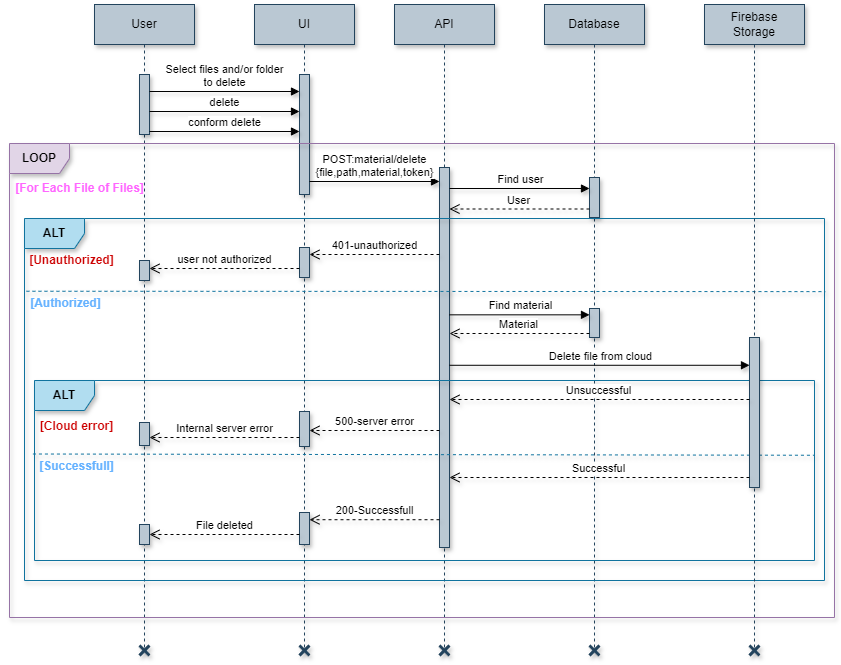

The diagram above was exported from draw.io. Its source (the exported page's mxGraphModel, read from the mxfile embedded in the PNG):
<mxGraphModel dx="2062" dy="655" grid="1" gridSize="10" guides="1" tooltips="1" connect="1" arrows="1" fold="1" page="1" pageScale="1" pageWidth="827" pageHeight="1169" math="0" shadow="0">
  <root>
    <mxCell id="0" />
    <mxCell id="1" parent="0" />
    <mxCell id="L9D9g7jLT2M6byn2qGek-1" value="User" style="shape=umlLifeline;perimeter=lifelinePerimeter;whiteSpace=wrap;html=1;container=1;dropTarget=0;collapsible=0;recursiveResize=0;outlineConnect=0;portConstraint=eastwest;newEdgeStyle={&quot;edgeStyle&quot;:&quot;elbowEdgeStyle&quot;,&quot;elbow&quot;:&quot;vertical&quot;,&quot;curved&quot;:0,&quot;rounded&quot;:0};fillColor=#bac8d3;strokeColor=#23445d;shadow=1;" parent="1" vertex="1">
      <mxGeometry x="70" y="527" width="100" height="643" as="geometry" />
    </mxCell>
    <mxCell id="L9D9g7jLT2M6byn2qGek-2" value="" style="html=1;points=[[0,0,0,0,5],[0,1,0,0,-5],[1,0,0,0,5],[1,1,0,0,-5]];perimeter=orthogonalPerimeter;outlineConnect=0;targetShapes=umlLifeline;portConstraint=eastwest;newEdgeStyle={&quot;curved&quot;:0,&quot;rounded&quot;:0};fillColor=#bac8d3;strokeColor=#23445d;shadow=1;" parent="L9D9g7jLT2M6byn2qGek-1" vertex="1">
      <mxGeometry x="45" y="70" width="10" height="60" as="geometry" />
    </mxCell>
    <mxCell id="L9D9g7jLT2M6byn2qGek-3" value="" style="shape=umlDestroy;whiteSpace=wrap;html=1;strokeWidth=3;targetShapes=umlLifeline;fillColor=#bac8d3;strokeColor=#23445d;aspect=fixed;fontStyle=0;shadow=1;" parent="L9D9g7jLT2M6byn2qGek-1" vertex="1">
      <mxGeometry x="45" y="641" width="10" height="10" as="geometry" />
    </mxCell>
    <mxCell id="L9D9g7jLT2M6byn2qGek-4" value="UI" style="shape=umlLifeline;perimeter=lifelinePerimeter;whiteSpace=wrap;html=1;container=1;dropTarget=0;collapsible=0;recursiveResize=0;outlineConnect=0;portConstraint=eastwest;newEdgeStyle={&quot;edgeStyle&quot;:&quot;elbowEdgeStyle&quot;,&quot;elbow&quot;:&quot;vertical&quot;,&quot;curved&quot;:0,&quot;rounded&quot;:0};fillColor=#bac8d3;strokeColor=#23445d;shadow=1;" parent="1" vertex="1">
      <mxGeometry x="230" y="527" width="100" height="643" as="geometry" />
    </mxCell>
    <mxCell id="L9D9g7jLT2M6byn2qGek-5" value="" style="html=1;points=[[0,0,0,0,5],[0,1,0,0,-5],[1,0,0,0,5],[1,1,0,0,-5]];perimeter=orthogonalPerimeter;outlineConnect=0;targetShapes=umlLifeline;portConstraint=eastwest;newEdgeStyle={&quot;curved&quot;:0,&quot;rounded&quot;:0};fillColor=#bac8d3;strokeColor=#23445d;shadow=1;" parent="L9D9g7jLT2M6byn2qGek-4" vertex="1">
      <mxGeometry x="45" y="70" width="10" height="120" as="geometry" />
    </mxCell>
    <mxCell id="L9D9g7jLT2M6byn2qGek-6" value="" style="html=1;points=[[0,0,0,0,5],[0,1,0,0,-5],[1,0,0,0,5],[1,1,0,0,-5]];perimeter=orthogonalPerimeter;outlineConnect=0;targetShapes=umlLifeline;portConstraint=eastwest;newEdgeStyle={&quot;curved&quot;:0,&quot;rounded&quot;:0};fillColor=#bac8d3;strokeColor=#23445d;shadow=1;" parent="L9D9g7jLT2M6byn2qGek-4" vertex="1">
      <mxGeometry x="45" y="243" width="10" height="30" as="geometry" />
    </mxCell>
    <mxCell id="L9D9g7jLT2M6byn2qGek-7" value="" style="shape=umlDestroy;whiteSpace=wrap;html=1;strokeWidth=3;targetShapes=umlLifeline;fillColor=#bac8d3;strokeColor=#23445d;aspect=fixed;fontStyle=0;shadow=1;" parent="L9D9g7jLT2M6byn2qGek-4" vertex="1">
      <mxGeometry x="45" y="641" width="10" height="10" as="geometry" />
    </mxCell>
    <mxCell id="L9D9g7jLT2M6byn2qGek-8" value="API" style="shape=umlLifeline;perimeter=lifelinePerimeter;whiteSpace=wrap;html=1;container=1;dropTarget=0;collapsible=0;recursiveResize=0;outlineConnect=0;portConstraint=eastwest;newEdgeStyle={&quot;edgeStyle&quot;:&quot;elbowEdgeStyle&quot;,&quot;elbow&quot;:&quot;vertical&quot;,&quot;curved&quot;:0,&quot;rounded&quot;:0};fillColor=#bac8d3;strokeColor=#23445d;shadow=1;" parent="1" vertex="1">
      <mxGeometry x="370" y="527" width="100" height="643" as="geometry" />
    </mxCell>
    <mxCell id="L9D9g7jLT2M6byn2qGek-9" value="" style="html=1;points=[[0,0,0,0,5],[0,1,0,0,-5],[1,0,0,0,5],[1,1,0,0,-5]];perimeter=orthogonalPerimeter;outlineConnect=0;targetShapes=umlLifeline;portConstraint=eastwest;newEdgeStyle={&quot;curved&quot;:0,&quot;rounded&quot;:0};fillColor=#bac8d3;strokeColor=#23445d;shadow=1;" parent="L9D9g7jLT2M6byn2qGek-8" vertex="1">
      <mxGeometry x="45" y="163" width="10" height="380" as="geometry" />
    </mxCell>
    <mxCell id="L9D9g7jLT2M6byn2qGek-10" value="" style="shape=umlDestroy;whiteSpace=wrap;html=1;strokeWidth=3;targetShapes=umlLifeline;fillColor=#bac8d3;strokeColor=#23445d;aspect=fixed;fontStyle=0;shadow=1;" parent="L9D9g7jLT2M6byn2qGek-8" vertex="1">
      <mxGeometry x="45" y="641" width="10" height="10" as="geometry" />
    </mxCell>
    <mxCell id="L9D9g7jLT2M6byn2qGek-11" value="Database" style="shape=umlLifeline;perimeter=lifelinePerimeter;whiteSpace=wrap;html=1;container=1;dropTarget=0;collapsible=0;recursiveResize=0;outlineConnect=0;portConstraint=eastwest;newEdgeStyle={&quot;edgeStyle&quot;:&quot;elbowEdgeStyle&quot;,&quot;elbow&quot;:&quot;vertical&quot;,&quot;curved&quot;:0,&quot;rounded&quot;:0};fillColor=#bac8d3;strokeColor=#23445d;shadow=1;" parent="1" vertex="1">
      <mxGeometry x="520" y="527" width="100" height="643" as="geometry" />
    </mxCell>
    <mxCell id="L9D9g7jLT2M6byn2qGek-12" value="" style="html=1;points=[[0,0,0,0,5],[0,1,0,0,-5],[1,0,0,0,5],[1,1,0,0,-5]];perimeter=orthogonalPerimeter;outlineConnect=0;targetShapes=umlLifeline;portConstraint=eastwest;newEdgeStyle={&quot;curved&quot;:0,&quot;rounded&quot;:0};fillColor=#bac8d3;strokeColor=#23445d;shadow=1;" parent="L9D9g7jLT2M6byn2qGek-11" vertex="1">
      <mxGeometry x="45" y="173" width="10" height="40" as="geometry" />
    </mxCell>
    <mxCell id="L9D9g7jLT2M6byn2qGek-13" value="" style="shape=umlDestroy;whiteSpace=wrap;html=1;strokeWidth=3;targetShapes=umlLifeline;fillColor=#bac8d3;strokeColor=#23445d;aspect=fixed;fontStyle=0;shadow=1;" parent="L9D9g7jLT2M6byn2qGek-11" vertex="1">
      <mxGeometry x="45" y="641" width="10" height="10" as="geometry" />
    </mxCell>
    <mxCell id="L9D9g7jLT2M6byn2qGek-14" value="Select files and/or folder&lt;div&gt;to delete&lt;/div&gt;" style="html=1;verticalAlign=bottom;endArrow=block;curved=0;rounded=0;shadow=1;" parent="1" edge="1">
      <mxGeometry width="80" relative="1" as="geometry">
        <mxPoint x="125" y="614.0000000000001" as="sourcePoint" />
        <mxPoint x="275" y="614.0000000000001" as="targetPoint" />
      </mxGeometry>
    </mxCell>
    <mxCell id="L9D9g7jLT2M6byn2qGek-15" value="POST:material/delete&lt;div&gt;{file,path,material,token}&lt;/div&gt;" style="html=1;verticalAlign=bottom;endArrow=block;curved=0;rounded=0;shadow=1;" parent="1" edge="1">
      <mxGeometry width="80" relative="1" as="geometry">
        <mxPoint x="285" y="704" as="sourcePoint" />
        <mxPoint x="415" y="704" as="targetPoint" />
      </mxGeometry>
    </mxCell>
    <mxCell id="L9D9g7jLT2M6byn2qGek-16" value="Find user" style="html=1;verticalAlign=bottom;endArrow=block;curved=0;rounded=0;shadow=1;" parent="1" edge="1">
      <mxGeometry width="80" relative="1" as="geometry">
        <mxPoint x="425" y="711" as="sourcePoint" />
        <mxPoint x="565" y="711" as="targetPoint" />
      </mxGeometry>
    </mxCell>
    <mxCell id="L9D9g7jLT2M6byn2qGek-17" value="User" style="html=1;verticalAlign=bottom;endArrow=open;dashed=1;endSize=8;curved=0;rounded=0;shadow=1;" parent="1" edge="1">
      <mxGeometry relative="1" as="geometry">
        <mxPoint x="565.0000000000001" y="731.5" as="sourcePoint" />
        <mxPoint x="424.9999999999999" y="731.5" as="targetPoint" />
      </mxGeometry>
    </mxCell>
    <mxCell id="L9D9g7jLT2M6byn2qGek-18" value="ALT" style="shape=umlFrame;whiteSpace=wrap;html=1;pointerEvents=0;width=60;height=30;fillColor=#b1ddf0;strokeColor=#10739e;shadow=1;fontStyle=1" parent="1" vertex="1">
      <mxGeometry y="741" width="800" height="362" as="geometry" />
    </mxCell>
    <mxCell id="L9D9g7jLT2M6byn2qGek-19" value="&lt;b&gt;&lt;font color=&quot;#cc0000&quot;&gt;[Unauthorized]&lt;/font&gt;&lt;/b&gt;" style="text;html=1;align=center;verticalAlign=middle;resizable=0;points=[];autosize=1;strokeColor=none;fillColor=none;shadow=1;" parent="1" vertex="1">
      <mxGeometry x="-8" y="768" width="110" height="30" as="geometry" />
    </mxCell>
    <mxCell id="L9D9g7jLT2M6byn2qGek-20" value="401-unauthorized" style="html=1;verticalAlign=bottom;endArrow=open;dashed=1;endSize=8;curved=0;rounded=0;shadow=1;" parent="1" edge="1">
      <mxGeometry relative="1" as="geometry">
        <mxPoint x="415" y="777.0000000000001" as="sourcePoint" />
        <mxPoint x="285" y="777.0000000000001" as="targetPoint" />
      </mxGeometry>
    </mxCell>
    <mxCell id="L9D9g7jLT2M6byn2qGek-21" value="user not authorized" style="html=1;verticalAlign=bottom;endArrow=open;dashed=1;endSize=8;curved=0;rounded=0;shadow=1;" parent="1" edge="1">
      <mxGeometry relative="1" as="geometry">
        <mxPoint x="275" y="791" as="sourcePoint" />
        <mxPoint x="125" y="791" as="targetPoint" />
      </mxGeometry>
    </mxCell>
    <mxCell id="L9D9g7jLT2M6byn2qGek-22" value="" style="html=1;points=[[0,0,0,0,5],[0,1,0,0,-5],[1,0,0,0,5],[1,1,0,0,-5]];perimeter=orthogonalPerimeter;outlineConnect=0;targetShapes=umlLifeline;portConstraint=eastwest;newEdgeStyle={&quot;curved&quot;:0,&quot;rounded&quot;:0};fillColor=#bac8d3;strokeColor=#23445d;shadow=1;" parent="1" vertex="1">
      <mxGeometry x="115" y="783" width="10" height="20" as="geometry" />
    </mxCell>
    <mxCell id="L9D9g7jLT2M6byn2qGek-23" value="" style="endArrow=none;dashed=1;html=1;rounded=0;fillColor=#b1ddf0;strokeColor=#10739e;fontStyle=1;exitX=0;exitY=0.305;exitDx=0;exitDy=0;exitPerimeter=0;entryX=1.001;entryY=0.202;entryDx=0;entryDy=0;entryPerimeter=0;shadow=1;" parent="1" target="L9D9g7jLT2M6byn2qGek-18" edge="1">
      <mxGeometry width="50" height="50" relative="1" as="geometry">
        <mxPoint x="1.9499999999997726" y="813.7399999999999" as="sourcePoint" />
        <mxPoint x="649.9999999999998" y="812.9999999999999" as="targetPoint" />
      </mxGeometry>
    </mxCell>
    <mxCell id="L9D9g7jLT2M6byn2qGek-24" value="500-server error" style="html=1;verticalAlign=bottom;endArrow=open;dashed=1;endSize=8;curved=0;rounded=0;entryX=1;entryY=0;entryDx=0;entryDy=5;entryPerimeter=0;shadow=1;" parent="1" edge="1">
      <mxGeometry relative="1" as="geometry">
        <mxPoint x="415" y="953" as="sourcePoint" />
        <mxPoint x="285" y="953" as="targetPoint" />
      </mxGeometry>
    </mxCell>
    <mxCell id="L9D9g7jLT2M6byn2qGek-25" value="" style="html=1;points=[[0,0,0,0,5],[0,1,0,0,-5],[1,0,0,0,5],[1,1,0,0,-5]];perimeter=orthogonalPerimeter;outlineConnect=0;targetShapes=umlLifeline;portConstraint=eastwest;newEdgeStyle={&quot;curved&quot;:0,&quot;rounded&quot;:0};fillColor=#bac8d3;strokeColor=#23445d;shadow=1;" parent="1" vertex="1">
      <mxGeometry x="275" y="934" width="10" height="35" as="geometry" />
    </mxCell>
    <mxCell id="L9D9g7jLT2M6byn2qGek-26" value="Internal server error" style="html=1;verticalAlign=bottom;endArrow=open;dashed=1;endSize=8;curved=0;rounded=0;shadow=1;" parent="1" edge="1">
      <mxGeometry relative="1" as="geometry">
        <mxPoint x="275" y="960" as="sourcePoint" />
        <mxPoint x="125" y="960" as="targetPoint" />
      </mxGeometry>
    </mxCell>
    <mxCell id="L9D9g7jLT2M6byn2qGek-27" value="" style="html=1;points=[[0,0,0,0,5],[0,1,0,0,-5],[1,0,0,0,5],[1,1,0,0,-5]];perimeter=orthogonalPerimeter;outlineConnect=0;targetShapes=umlLifeline;portConstraint=eastwest;newEdgeStyle={&quot;curved&quot;:0,&quot;rounded&quot;:0};fillColor=#bac8d3;strokeColor=#23445d;shadow=1;" parent="1" vertex="1">
      <mxGeometry x="115" y="945" width="10" height="23" as="geometry" />
    </mxCell>
    <mxCell id="L9D9g7jLT2M6byn2qGek-28" value="&lt;b&gt;&lt;font color=&quot;#66b2ff&quot;&gt;[Authorized]&lt;/font&gt;&lt;/b&gt;" style="text;html=1;align=center;verticalAlign=middle;resizable=0;points=[];autosize=1;strokeColor=none;fillColor=none;shadow=1;" parent="1" vertex="1">
      <mxGeometry x="-4" y="811" width="90" height="30" as="geometry" />
    </mxCell>
    <mxCell id="L9D9g7jLT2M6byn2qGek-29" value="" style="html=1;points=[[0,0,0,0,5],[0,1,0,0,-5],[1,0,0,0,5],[1,1,0,0,-5]];perimeter=orthogonalPerimeter;outlineConnect=0;targetShapes=umlLifeline;portConstraint=eastwest;newEdgeStyle={&quot;curved&quot;:0,&quot;rounded&quot;:0};fillColor=#bac8d3;strokeColor=#23445d;shadow=1;" parent="1" vertex="1">
      <mxGeometry x="275" y="1035" width="10" height="32" as="geometry" />
    </mxCell>
    <mxCell id="L9D9g7jLT2M6byn2qGek-30" value="" style="html=1;points=[[0,0,0,0,5],[0,1,0,0,-5],[1,0,0,0,5],[1,1,0,0,-5]];perimeter=orthogonalPerimeter;outlineConnect=0;targetShapes=umlLifeline;portConstraint=eastwest;newEdgeStyle={&quot;curved&quot;:0,&quot;rounded&quot;:0};fillColor=#bac8d3;strokeColor=#23445d;shadow=1;" parent="1" vertex="1">
      <mxGeometry x="115" y="1047" width="10" height="20" as="geometry" />
    </mxCell>
    <mxCell id="L9D9g7jLT2M6byn2qGek-31" value="File deleted" style="html=1;verticalAlign=bottom;endArrow=open;dashed=1;endSize=8;curved=0;rounded=0;shadow=1;" parent="1" edge="1">
      <mxGeometry relative="1" as="geometry">
        <mxPoint x="275" y="1057" as="sourcePoint" />
        <mxPoint x="125" y="1057" as="targetPoint" />
      </mxGeometry>
    </mxCell>
    <mxCell id="L9D9g7jLT2M6byn2qGek-32" value="Delete file from cloud" style="html=1;verticalAlign=bottom;endArrow=block;curved=0;rounded=0;shadow=1;" parent="1" edge="1">
      <mxGeometry width="80" relative="1" as="geometry">
        <mxPoint x="425" y="887.78" as="sourcePoint" />
        <mxPoint x="725" y="887.78" as="targetPoint" />
      </mxGeometry>
    </mxCell>
    <mxCell id="L9D9g7jLT2M6byn2qGek-33" value="" style="html=1;points=[[0,0,0,0,5],[0,1,0,0,-5],[1,0,0,0,5],[1,1,0,0,-5]];perimeter=orthogonalPerimeter;outlineConnect=0;targetShapes=umlLifeline;portConstraint=eastwest;newEdgeStyle={&quot;curved&quot;:0,&quot;rounded&quot;:0};fillColor=#bac8d3;strokeColor=#23445d;shadow=1;" parent="1" vertex="1">
      <mxGeometry x="565" y="831" width="10" height="29" as="geometry" />
    </mxCell>
    <mxCell id="L9D9g7jLT2M6byn2qGek-34" value="ALT" style="shape=umlFrame;whiteSpace=wrap;html=1;pointerEvents=0;fillColor=#b1ddf0;strokeColor=#10739e;shadow=1;fontStyle=1" parent="1" vertex="1">
      <mxGeometry x="10" y="903" width="780" height="180" as="geometry" />
    </mxCell>
    <mxCell id="L9D9g7jLT2M6byn2qGek-35" value="" style="endArrow=none;dashed=1;html=1;rounded=0;exitX=-0.002;exitY=0.366;exitDx=0;exitDy=0;exitPerimeter=0;fillColor=#b1ddf0;strokeColor=#10739e;entryX=1;entryY=0.371;entryDx=0;entryDy=0;entryPerimeter=0;shadow=1;" parent="1" edge="1">
      <mxGeometry width="50" height="50" relative="1" as="geometry">
        <mxPoint x="8.440000000000055" y="976.5000000000002" as="sourcePoint" />
        <mxPoint x="790" y="977.7500000000002" as="targetPoint" />
      </mxGeometry>
    </mxCell>
    <mxCell id="L9D9g7jLT2M6byn2qGek-36" value="200-Successfull" style="html=1;verticalAlign=bottom;endArrow=open;dashed=1;endSize=8;curved=0;rounded=0;entryX=1;entryY=0;entryDx=0;entryDy=5;entryPerimeter=0;shadow=1;" parent="1" edge="1">
      <mxGeometry relative="1" as="geometry">
        <mxPoint x="415" y="1042.22" as="sourcePoint" />
        <mxPoint x="285" y="1042.22" as="targetPoint" />
      </mxGeometry>
    </mxCell>
    <mxCell id="L9D9g7jLT2M6byn2qGek-37" value="&lt;b&gt;&lt;font color=&quot;#cc0000&quot;&gt;[Cloud error]&lt;/font&gt;&lt;/b&gt;" style="text;html=1;align=center;verticalAlign=middle;resizable=0;points=[];autosize=1;strokeColor=none;fillColor=none;shadow=1;" parent="1" vertex="1">
      <mxGeometry x="2" y="934" width="100" height="30" as="geometry" />
    </mxCell>
    <mxCell id="L9D9g7jLT2M6byn2qGek-38" value="&lt;b&gt;&lt;font color=&quot;#66b2ff&quot;&gt;[Successfull]&lt;/font&gt;&lt;/b&gt;" style="text;html=1;align=center;verticalAlign=middle;resizable=0;points=[];autosize=1;strokeColor=none;fillColor=none;shadow=1;" parent="1" vertex="1">
      <mxGeometry x="2" y="974" width="100" height="30" as="geometry" />
    </mxCell>
    <mxCell id="L9D9g7jLT2M6byn2qGek-39" value="Firebase&lt;div&gt;Storage&lt;/div&gt;" style="shape=umlLifeline;perimeter=lifelinePerimeter;whiteSpace=wrap;html=1;container=1;dropTarget=0;collapsible=0;recursiveResize=0;outlineConnect=0;portConstraint=eastwest;newEdgeStyle={&quot;edgeStyle&quot;:&quot;elbowEdgeStyle&quot;,&quot;elbow&quot;:&quot;vertical&quot;,&quot;curved&quot;:0,&quot;rounded&quot;:0};fillColor=#bac8d3;strokeColor=#23445d;shadow=1;" parent="1" vertex="1">
      <mxGeometry x="680" y="527" width="100" height="643" as="geometry" />
    </mxCell>
    <mxCell id="L9D9g7jLT2M6byn2qGek-40" value="" style="html=1;points=[[0,0,0,0,5],[0,1,0,0,-5],[1,0,0,0,5],[1,1,0,0,-5]];perimeter=orthogonalPerimeter;outlineConnect=0;targetShapes=umlLifeline;portConstraint=eastwest;newEdgeStyle={&quot;curved&quot;:0,&quot;rounded&quot;:0};fillColor=#bac8d3;strokeColor=#23445d;shadow=1;" parent="L9D9g7jLT2M6byn2qGek-39" vertex="1">
      <mxGeometry x="45" y="333" width="10" height="150" as="geometry" />
    </mxCell>
    <mxCell id="L9D9g7jLT2M6byn2qGek-41" value="" style="shape=umlDestroy;whiteSpace=wrap;html=1;strokeWidth=3;targetShapes=umlLifeline;fillColor=#bac8d3;strokeColor=#23445d;aspect=fixed;fontStyle=0;shadow=1;" parent="L9D9g7jLT2M6byn2qGek-39" vertex="1">
      <mxGeometry x="45" y="641" width="10" height="10" as="geometry" />
    </mxCell>
    <mxCell id="L9D9g7jLT2M6byn2qGek-42" value="Find material" style="html=1;verticalAlign=bottom;endArrow=block;curved=0;rounded=0;shadow=1;" parent="1" edge="1">
      <mxGeometry width="80" relative="1" as="geometry">
        <mxPoint x="425" y="837.3299999999999" as="sourcePoint" />
        <mxPoint x="565" y="837.3299999999999" as="targetPoint" />
      </mxGeometry>
    </mxCell>
    <mxCell id="L9D9g7jLT2M6byn2qGek-43" value="Unsuccessful" style="html=1;verticalAlign=bottom;endArrow=open;dashed=1;endSize=8;curved=0;rounded=0;shadow=1;" parent="1" edge="1">
      <mxGeometry relative="1" as="geometry">
        <mxPoint x="725" y="922" as="sourcePoint" />
        <mxPoint x="425" y="922" as="targetPoint" />
      </mxGeometry>
    </mxCell>
    <mxCell id="L9D9g7jLT2M6byn2qGek-44" value="Successful" style="html=1;verticalAlign=bottom;endArrow=open;dashed=1;endSize=8;curved=0;rounded=0;shadow=1;" parent="1" edge="1">
      <mxGeometry relative="1" as="geometry">
        <mxPoint x="725" y="1000" as="sourcePoint" />
        <mxPoint x="425" y="1000" as="targetPoint" />
      </mxGeometry>
    </mxCell>
    <mxCell id="L9D9g7jLT2M6byn2qGek-45" value="Material" style="html=1;verticalAlign=bottom;endArrow=open;dashed=1;endSize=8;curved=0;rounded=0;shadow=1;" parent="1" edge="1">
      <mxGeometry relative="1" as="geometry">
        <mxPoint x="565.0000000000001" y="856" as="sourcePoint" />
        <mxPoint x="424.9999999999999" y="856" as="targetPoint" />
      </mxGeometry>
    </mxCell>
    <mxCell id="L9D9g7jLT2M6byn2qGek-46" value="delete" style="html=1;verticalAlign=bottom;endArrow=block;curved=0;rounded=0;shadow=1;" parent="1" edge="1">
      <mxGeometry width="80" relative="1" as="geometry">
        <mxPoint x="125" y="634.0000000000001" as="sourcePoint" />
        <mxPoint x="275" y="634.0000000000001" as="targetPoint" />
      </mxGeometry>
    </mxCell>
    <mxCell id="L9D9g7jLT2M6byn2qGek-47" value="LOOP" style="shape=umlFrame;whiteSpace=wrap;html=1;pointerEvents=0;fillColor=#e1d5e7;strokeColor=#9673a6;shadow=1;fontStyle=1" parent="1" vertex="1">
      <mxGeometry x="-15" y="666" width="825" height="474" as="geometry" />
    </mxCell>
    <mxCell id="L9D9g7jLT2M6byn2qGek-48" value="&lt;b&gt;&lt;font color=&quot;#ff66ff&quot;&gt;[For Each File of Files]&lt;/font&gt;&lt;/b&gt;" style="text;html=1;align=center;verticalAlign=middle;resizable=0;points=[];autosize=1;strokeColor=none;fillColor=none;shadow=1;" parent="1" vertex="1">
      <mxGeometry x="-20" y="696" width="150" height="30" as="geometry" />
    </mxCell>
    <mxCell id="L9D9g7jLT2M6byn2qGek-49" value="conform delete" style="html=1;verticalAlign=bottom;endArrow=block;curved=0;rounded=0;shadow=1;" parent="1" edge="1">
      <mxGeometry width="80" relative="1" as="geometry">
        <mxPoint x="125" y="654.0000000000001" as="sourcePoint" />
        <mxPoint x="275" y="654.0000000000001" as="targetPoint" />
      </mxGeometry>
    </mxCell>
  </root>
</mxGraphModel>